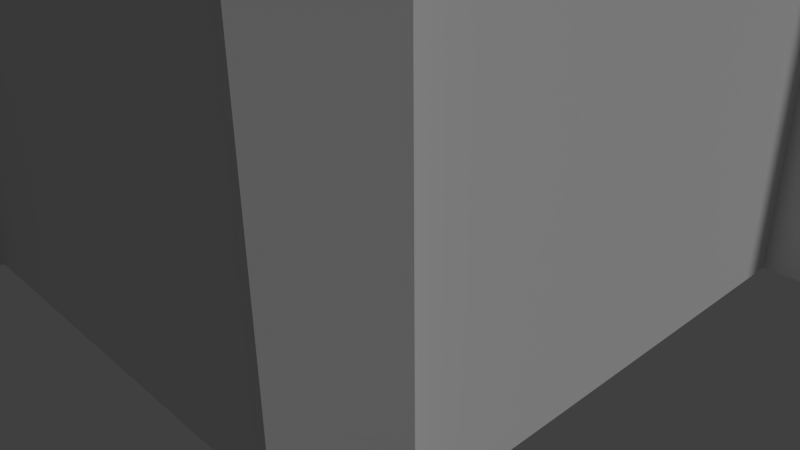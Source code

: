 # Source: corner1.blend  (saved by Blender 2.76.0; exported with 4.5.12 LTS)
import bpy
from mathutils import Matrix  # noqa: F401  (used for matrix-valued properties, if any)

bpy.ops.wm.read_factory_settings(use_empty=True)
scene = bpy.context.scene
scene.name = 'Scene'

# ---- collections
col_collection_1 = bpy.data.collections.new('Collection 1'); scene.collection.children.link(col_collection_1)

# ---- materials (node trees are filled in below, after node groups)
mat_material = bpy.data.materials.new('Material')
mat_material.alpha_threshold = 0.0
mat_material.use_transparent_shadow = False
mat_material.roughness = 0.5
mat_material.specular_intensity = 0.0
mat_material.line_color = (0.0, 0.0, 0.0, 1.0)

# ---- material node trees

# ---- world
world_world = bpy.data.worlds.new('World'); scene.world = world_world
world_world.color = (0.05088, 0.05088, 0.05088)
world_world.use_sun_shadow = False
world_world.sun_shadow_jitter_overblur = 0.0
world_world.cycles.sampling_method = 'MANUAL'
world_world.cycles.sample_map_resolution = 256

# ---- cameras
cam_camera = bpy.data.cameras.new('Camera')
cam_camera.clip_end = 100.0
cam_camera.lens = 35.0
cam_camera.sensor_width = 32.0
cam_camera.sensor_height = 18.0
cam_camera.ortho_scale = 7.314
cam_camera.dof.focus_distance = 0.0
cam_camera.dof.aperture_fstop = 128.0

# ---- lights
light_lamp = bpy.data.lights.new('Lamp', 'SUN')
light_lamp.transmission_factor = 0.0
light_lamp.cutoff_distance = 30.0
light_lamp.angle = 0.1993
light_lamp.energy = 1.0
light_lamp.shadow_buffer_clip_start = 1.001
light_lamp.shadow_soft_size = 0.1
light_lamp.shadow_cascade_max_distance = 1000.0
light_lamp.cycles.use_multiple_importance_sampling = False

# ---- meshes
me_cube = bpy.data.meshes.new('Cube')
me_cube.from_pydata([(1.111, 0.8889, 0.0), (0.8889, -1.111, 2.222), (1.111, 0.8889, 2.222), (-0.8889, -1.111, 0.0), (-0.8889, -1.111, 2.222), (0.8889, -1.111, 0.0), (1.111, -0.8889, 0.0), (1.111, -0.8889, 2.222), (1.0, -1.222, 2.222), (1.0, -1.222, 0.0), (1.222, -1.0, 0.0), (1.222, -1.0, 2.222), (-0.8889, -1.333, 0.0), (-0.8889, -1.333, 2.222), (-1.111, -1.333, 0.0), (-1.111, -1.333, 2.222), (1.333, 0.8889, 0.0), (1.333, 0.8889, 2.222), (1.333, 1.111, 0.0), (1.333, 1.111, 2.222)], [], [(3, 5, 1, 4), (2, 7, 6, 0), (7, 11, 10, 6), (5, 9, 8, 1), (8, 9, 10, 11), (3, 4, 13, 12), (12, 13, 15, 14), (2, 0, 16, 17), (17, 16, 18, 19)])
_uv = me_cube.uv_layers.new(name='UVMap')
_uv.uv.foreach_set('vector', [0.05638, 0.001311, 0.456, 0.001311, 0.456, 0.5009, 0.05638, 0.5009, 0.4351, 0.5006, 0.0355, 0.5006, 0.0355, 0.001145, 0.4351, 0.001145, 0.0355, 0.5006, 0.0001829, 0.5006, 0.0001826, 0.001145, 0.0355, 0.001145, 0.456, 0.001311, 0.4914, 0.001311, 0.4914, 0.5009, 0.456, 0.5009, 0.4233, 0.5019, 0.4233, 0.001278, 0.4941, 0.001278, 0.4941, 0.5019, 0.05638, 0.001311, 0.05638, 0.5009, 0.006426, 0.5009, 0.006426, 0.001311, 0.05364, 0.001125, 0.05364, 0.5015, 0.003607, 0.5015, 0.003607, 0.001125, 0.4351, 0.5006, 0.4351, 0.001145, 0.485, 0.001145, 0.485, 0.5006, 0.05371, 0.5015, 0.05371, 0.001125, 0.1037, 0.001125, 0.1037, 0.5015])
me_cube.materials.append(mat_material)
me_cube.use_remesh_preserve_volume = False
me_cube.use_remesh_preserve_attributes = False
me_cube.use_mirror_vertex_groups = False
me_cube.update()

# ---- objects
ob_cube = bpy.data.objects.new('Cube', me_cube)
ob_lamp = bpy.data.objects.new('Lamp', light_lamp)
ob_camera = bpy.data.objects.new('Camera', cam_camera)

# ---- transforms, parenting, visibility, modifiers, constraints
ob_cube.location = (0.0, 0.0, 0.0)
ob_cube.scale = (4.5, 4.5, 4.5)
ob_cube.lock_rotations_4d = False
ob_cube.empty_display_type = 'ARROWS'
ob_cube.lineart.crease_threshold = 0.0
ob_lamp.location = (4.076, 1.005, 5.904)
ob_lamp.rotation_euler = (0.6503, 0.05522, 1.866)
ob_lamp.lock_rotations_4d = False
ob_lamp.empty_display_type = 'ARROWS'
ob_lamp.color = (0.0, 0.0, 0.0, 0.0)
ob_lamp.lineart.crease_threshold = 0.0
ob_camera.location = (10.13, -8.977, 7.144)
ob_camera.rotation_euler = (1.109, 0.01082, 0.8149)
ob_camera.lock_rotations_4d = False
ob_camera.empty_display_type = 'ARROWS'
ob_camera.color = (0.0, 0.0, 0.0, 0.0)
ob_camera.display_type = 'WIRE'
ob_camera.lineart.crease_threshold = 0.0

# ---- collection membership
col_collection_1.objects.link(ob_cube)
col_collection_1.objects.link(ob_lamp)
col_collection_1.objects.link(ob_camera)

# ---- scene / render settings (as saved in the file)
scene.camera = ob_camera
scene.frame_start = 1; scene.frame_end = 250; scene.frame_set(0)
scene.render.engine = 'BLENDER_EEVEE_NEXT'
scene.render.resolution_percentage = 50
scene.render.dither_intensity = 0.0
scene.cycles.use_denoising = False
scene.cycles.samples = 10
scene.cycles.sampling_pattern = 'TABULATED_SOBOL'
scene.cycles.light_sampling_threshold = 0.0
scene.cycles.use_adaptive_sampling = False
scene.cycles.use_light_tree = False
scene.cycles.blur_glossy = 0.0
scene.cycles.pixel_filter_type = 'GAUSSIAN'
scene.cycles.sample_clamp_indirect = 0.0
scene.view_settings.view_transform = 'Standard'
bpy.context.view_layer.update()
